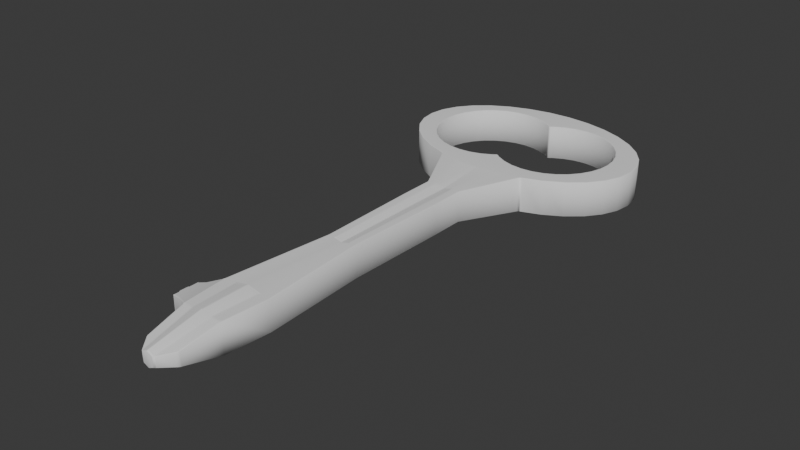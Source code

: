 # Source: prop_key.blend  (saved by Blender 4.5.90; exported with 4.5.12 LTS)
import bpy
from mathutils import Matrix  # noqa: F401  (used for matrix-valued properties, if any)

bpy.ops.wm.read_factory_settings(use_empty=True)
scene = bpy.context.scene
scene.name = 'Scene'

# ---- collections
col_collection = bpy.data.collections.new('Collection'); scene.collection.children.link(col_collection)

# ---- node groups
ng_smooth_by_angle = bpy.data.node_groups.new('Smooth by Angle', 'GeometryNodeTree')
_s = ng_smooth_by_angle.interface.new_socket(name='Mesh', in_out='OUTPUT', socket_type='NodeSocketGeometry')
_s = ng_smooth_by_angle.interface.new_socket(name='Mesh', in_out='INPUT', socket_type='NodeSocketGeometry')
_s = ng_smooth_by_angle.interface.new_socket(name='Angle', in_out='INPUT', socket_type='NodeSocketFloat')
_s.subtype = 'ANGLE'
_s.default_value = 0.5236
_s.min_value = 0.0
_s.max_value = 3.142
_s.description = 'Maximum face angle for smooth edges'
_s = ng_smooth_by_angle.interface.new_socket(name='Ignore Sharpness', in_out='INPUT', socket_type='NodeSocketBool')
_s.force_non_field = True
ng_smooth_by_angle.description = 'Set the sharpness of mesh edges based on the angle between the neighboring faces'
ng_smooth_by_angle.is_modifier = True
_N = ng_smooth_by_angle.nodes; _L = ng_smooth_by_angle.links
n0 = _N.new('GeometryNodeSetShadeSmooth'); n0.name = 'Set Shade Smooth'; n0.location = (120, -80)
n0.domain = 'EDGE'
n1 = _N.new('GeometryNodeSetShadeSmooth'); n1.name = 'Set Shade Smooth.001'; n1.location = (300, -80)
n2 = _N.new('NodeGroupOutput'); n2.name = 'Group Output'; n2.location = (480, -80)
n3 = _N.new('GeometryNodeInputMeshEdgeAngle'); n3.name = 'Edge Angle'; n3.location = (-440, -240)
n4 = _N.new('NodeGroupInput'); n4.name = 'Group Input'; n4.location = (-80, -80)
n5 = _N.new('GeometryNodeInputEdgeSmooth'); n5.name = 'Is Edge Smooth'; n5.location = (-260, -120)
n6 = _N.new('GeometryNodeInputShadeSmooth'); n6.name = 'Is Shade Smooth'; n6.location = (-440, -397)
n7 = _N.new('FunctionNodeCompare'); n7.name = 'Compare'; n7.location = (-260, -260)
n7.operation = 'LESS_EQUAL'
n7.inputs[6].default_value = (0.0, 0.0, 0.0, 0.0)
n7.inputs[7].default_value = (0.0, 0.0, 0.0, 0.0)
n8 = _N.new('FunctionNodeBooleanMath'); n8.name = 'Boolean Math.001'; n8.location = (-80, -260)
n9 = _N.new('NodeGroupInput'); n9.name = 'Group Input.001'; n9.location = (-440, -329)
n10 = _N.new('NodeGroupInput'); n10.name = 'Group Input.002'; n10.location = (-259, -189)
n11 = _N.new('FunctionNodeBooleanMath'); n11.name = 'Boolean Math'; n11.location = (-80, -149)
n11.operation = 'OR'
n12 = _N.new('FunctionNodeBooleanMath'); n12.name = 'Boolean Math.002'; n12.location = (-260, -380)
n12.operation = 'OR'
n13 = _N.new('NodeGroupInput'); n13.name = 'Group Input.003'; n13.location = (-440, -460)
_L.new(n3.outputs[0], n7.inputs[0])
_L.new(n1.outputs[0], n2.inputs[0])
_L.new(n9.outputs[1], n7.inputs[1])
_L.new(n7.outputs[0], n8.inputs[0])
_L.new(n4.outputs[0], n0.inputs[0])
_L.new(n0.outputs[0], n1.inputs[0])
_L.new(n8.outputs[0], n0.inputs[2])
_L.new(n10.outputs[2], n11.inputs[1])
_L.new(n5.outputs[0], n11.inputs[0])
_L.new(n11.outputs[0], n0.inputs[1])
_L.new(n13.outputs[2], n12.inputs[1])
_L.new(n6.outputs[0], n12.inputs[0])
_L.new(n12.outputs[0], n8.inputs[1])
n2.is_active_output = True

# ---- world
world_world = bpy.data.worlds.new('World'); scene.world = world_world
world_world.use_nodes = True; world_world.node_tree.nodes.clear()
_N = world_world.node_tree.nodes; _L = world_world.node_tree.links
n0 = _N.new('ShaderNodeOutputWorld'); n0.name = 'World Output'; n0.location = (200, 100)
n1 = _N.new('ShaderNodeBackground'); n1.name = 'Background'; n1.location = (-200, 100)
n1.inputs[0].default_value = (0.05088, 0.05088, 0.05088, 1.0)
_L.new(n1.outputs[0], n0.inputs[0])
n0.is_active_output = True
world_world.color = (0.05088, 0.05088, 0.05088)
world_world.sun_shadow_jitter_overblur = 0.0

# ---- meshes
me_cylinder_001 = bpy.data.meshes.new('Cylinder.001')
me_cylinder_001.from_pydata([(0.0, 0.6927, -1.0), (0.0, 0.6927, 1.0), (0.1951, 0.6794, -1.0), (0.1951, 0.6794, 1.0), (0.3827, 0.64, -1.0), (0.3827, 0.64, 1.0), (0.5556, 0.576, -1.0), (0.5556, 0.576, 1.0), (0.7071, 0.4898, -1.0), (0.7071, 0.4898, 1.0), (0.8315, 0.3848, -1.0), (0.8315, 0.3848, 1.0), (0.9239, 0.2651, -1.0), (0.9239, 0.2651, 1.0), (0.9808, 0.1351, -1.0), (0.9808, 0.1351, 1.0), (1.0, 0.0, -1.0), (1.0, 0.0, 1.0), (0.9808, -0.1351, -1.0), (0.9808, -0.1351, 1.0), (0.9239, -0.2651, -1.0), (0.9239, -0.2651, 1.0), (0.8315, -0.3848, -1.0), (0.8315, -0.3848, 1.0), (0.7071, -0.4898, -1.0), (0.7071, -0.4898, 1.0), (0.5556, -0.576, -1.0), (0.5556, -0.576, 1.0), (0.3827, -0.64, -1.0), (0.3827, -0.64, 1.0), (0.1951, -0.6794, -1.0), (0.1951, -0.6794, 1.0), (0.0, -0.6927, -1.0), (0.0, -0.6927, 1.0), (-0.1951, -0.6794, -1.0), (-0.1951, -0.6794, 1.0), (-0.3827, -0.64, -1.0), (-0.3827, -0.64, 1.0), (-0.5556, -0.576, -1.0), (-0.5556, -0.576, 1.0), (-0.7071, -0.4898, -1.0), (-0.7071, -0.4898, 1.0), (-0.8315, -0.3848, -1.0), (-0.8315, -0.3848, 1.0), (-0.9239, -0.2651, -1.0), (-0.9239, -0.2651, 1.0), (-0.9808, -0.1351, -1.0), (-0.9808, -0.1351, 1.0), (-1.0, 0.0, -1.0), (-1.0, 0.0, 1.0), (-0.9808, 0.1351, -1.0), (-0.9808, 0.1351, 1.0), (-0.9239, 0.2651, -1.0), (-0.9239, 0.2651, 1.0), (-0.8315, 0.3848, -1.0), (-0.8315, 0.3848, 1.0), (-0.7071, 0.4898, -1.0), (-0.7071, 0.4898, 1.0), (-0.5556, 0.576, -1.0), (-0.5556, 0.576, 1.0), (-0.3827, 0.64, -1.0), (-0.3827, 0.64, 1.0), (-0.1951, 0.6794, -1.0), (-0.1951, 0.6794, 1.0), (-0.6709, 0.3558, 1.0), (-0.596, 0.4172, 1.0), (-0.4178, 0.491, 1.0), (-0.3476, 0.4979, 1.0), (-0.225, 0.491, 1.0), (-0.3214, 0.5005, 1.0), (-0.5105, 0.4629, 1.0), (-0.8156, 0.006302, 1.0), (-0.778, -0.1828, 1.0), (-0.8061, -0.09011, 1.0), (-0.6709, -0.3432, 1.0), (-0.5105, -0.4503, 1.0), (-0.596, -0.4046, 1.0), (-0.7323, -0.2683, 1.0), (-0.778, 0.1954, 1.0), (-0.8061, 0.1027, 1.0), (-0.4178, -0.4784, 1.0), (-0.3916, -0.481, 1.0), (-0.7323, 0.2809, 1.0), (-0.1323, 0.4629, 1.0), (-0.04683, 0.4172, 1.0), (-0.3214, -0.4879, 1.0), (-0.225, -0.4784, 1.0), (-0.1323, -0.4503, 1.0), (-0.04683, -0.4046, 1.0), (-0.7323, -0.2683, -1.0), (-0.596, -0.4046, -1.0), (-0.6709, -0.3432, -1.0), (-0.5105, -0.4503, -1.0), (-0.3214, -0.4879, -1.0), (-0.4178, -0.4784, -1.0), (-0.8061, 0.1027, -1.0), (-0.7323, 0.2809, -1.0), (-0.7156, 0.3012, -1.0), (-0.778, 0.1954, -1.0), (-0.596, 0.4172, -1.0), (-0.4178, 0.491, -1.0), (-0.5105, 0.4629, -1.0), (-0.6709, 0.3558, -1.0), (-0.1323, 0.4629, -1.0), (-0.04683, 0.4172, -1.0), (-0.8156, 0.006302, -1.0), (-0.8061, -0.09011, -1.0), (-0.778, -0.1828, -1.0), (-0.3214, 0.5005, -1.0), (-0.225, 0.491, -1.0), (-0.04683, -0.4046, -1.0), (-0.225, -0.4784, -1.0), (-0.1323, -0.4503, -1.0), (0.2899, -0.4879, 1.0), (0.1935, -0.4784, 1.0), (0.479, -0.4503, 1.0), (0.5645, -0.4046, 1.0), (0.3863, -0.4784, 1.0), (0.5645, 0.4172, 1.0), (0.6394, 0.3558, 1.0), (0.7465, 0.1954, 1.0), (0.7841, 0.006302, 1.0), (0.7746, 0.1027, 1.0), (0.7008, 0.2809, 1.0), (0.1008, -0.4503, 1.0), (0.6394, -0.3432, 1.0), (0.01532, -0.4046, 1.0), (0.01532, 0.4172, 1.0), (-0.01575, 0.3917, 1.0), (0.1935, 0.491, 1.0), (0.1008, 0.4629, 1.0), (-0.01575, -0.3791, 1.0), (0.7008, -0.2683, 1.0), (0.3863, 0.491, 1.0), (0.2899, 0.5005, 1.0), (0.479, 0.4629, 1.0), (0.7746, -0.09011, 1.0), (0.7465, -0.1828, 1.0), (0.5645, 0.4172, -1.0), (0.7008, 0.2809, -1.0), (0.6394, 0.3558, -1.0), (0.7746, 0.1027, -1.0), (0.7841, 0.006302, -1.0), (0.7465, 0.1954, -1.0), (0.2899, -0.4879, -1.0), (0.1935, -0.4784, -1.0), (0.479, -0.4503, -1.0), (0.5645, -0.4046, -1.0), (0.3863, -0.4784, -1.0), (0.1008, -0.4503, -1.0), (0.6394, -0.3432, -1.0), (0.01532, -0.4046, -1.0), (-0.01575, -0.3791, -1.0), (0.7008, -0.2683, -1.0), (0.01532, 0.4172, -1.0), (-0.01575, 0.3917, -1.0), (0.1935, 0.491, -1.0), (0.1008, 0.4629, -1.0), (0.3863, 0.491, -1.0), (0.2899, 0.5005, -1.0), (0.479, 0.4629, -1.0), (0.7746, -0.09011, -1.0), (0.7465, -0.1828, -1.0), (0.1179, -3.856, -0.3775), (0.1179, -3.856, 0.3747), (0.02561, -3.975, -0.2743), (0.02561, -3.975, 0.2715), (-0.02856, -3.975, -0.4504), (-0.02856, -3.975, 0.4476), (-0.08273, -3.975, -0.2743), (-0.08273, -3.975, 0.2715), (-0.175, -3.856, -0.3775), (-0.175, -3.856, 0.3747), (0.1499, -1.12, 0.879), (-0.1499, -1.12, -0.879), (-0.0764, -1.12, -0.879), (0.1499, -1.12, -0.879), (0.0, -1.12, -0.7404), (0.0764, -1.12, -0.879), (-0.1499, -1.12, 0.879), (-0.0764, -1.12, 0.879), (0.0, -1.12, 0.7404), (0.0764, -1.12, 0.879), (0.1499, -1.407, 0.879), (-0.0764, -1.407, -0.879), (0.0, -1.407, -0.7544), (0.0764, -1.407, -0.879), (-0.1499, -1.407, 0.879), (-0.1499, -1.407, -0.879), (0.1499, -1.407, -0.879), (-0.0764, -1.407, 0.879), (0.0, -1.407, 0.7544), (0.0764, -1.407, 0.879), (0.1467, -3.532, 0.8481), (-0.1179, -3.532, -0.8509), (-0.02856, -3.532, -1.016), (0.0608, -3.532, -0.8509), (-0.2039, -3.532, 0.8481), (-0.2039, -3.532, -0.8509), (0.1467, -3.532, -0.8509), (-0.1179, -3.532, 0.8481), (-0.02856, -3.532, 1.013), (0.0608, -3.532, 0.8481), (-0.2373, -3.156, -0.8559), (0.1802, -3.156, -0.8559), (-0.135, -3.156, 0.8531), (-0.02856, -3.156, 1.032), (0.07785, -3.156, 0.8531), (0.1802, -3.156, 0.8531), (-0.135, -3.156, -0.8559), (-0.02856, -3.156, -1.035), (0.07785, -3.156, -0.8559), (-0.2373, -3.156, 0.8531), (-0.2373, -3.156, 0.8531), (-0.2039, -3.532, 0.8481), (-0.2039, -3.532, -0.8509), (-0.2373, -3.156, -0.8559), (-0.4114, -3.237, 0.4561), (-0.4114, -3.45, 0.4533), (-0.4114, -3.45, -0.5078), (-0.4114, -3.237, -0.5106), (-0.3448, -3.217, -0.5777), (-0.3448, -3.217, 0.5749), (-0.3336, -3.47, 0.5715), (-0.3336, -3.47, -0.5743), (-0.4114, -3.237, 0.4561), (-0.4114, -3.45, 0.4533), (-0.4114, -3.45, -0.5078), (-0.4114, -3.237, -0.5106), (-0.4114, -3.269, 0.2592), (-0.4114, -3.396, 0.2586), (-0.4114, -3.396, -0.3132), (-0.4114, -3.269, -0.3137), (-0.4833, -3.264, 0.1519), (-0.4833, -3.348, 0.1515), (-0.4833, -3.348, -0.206), (-0.4833, -3.264, -0.2064), (-0.1267, -2.267, -0.9048), (0.1267, -2.267, -0.9048), (-0.06457, -2.267, 0.9048), (3.045e-10, -2.267, 0.7765), (0.06457, -2.267, 0.9048), (0.1267, -2.267, 0.9048), (-0.06457, -2.267, -0.9048), (3.045e-10, -2.267, -0.7765), (0.06457, -2.267, -0.9048), (-0.1267, -2.267, 0.9048)], [], [(0, 1, 3, 2), (2, 3, 5, 4), (4, 5, 7, 6), (6, 7, 9, 8), (8, 9, 11, 10), (10, 11, 13, 12), (12, 13, 15, 14), (14, 15, 17, 16), (16, 17, 19, 18), (18, 19, 21, 20), (20, 21, 23, 22), (22, 23, 25, 24), (24, 25, 27, 26), (26, 27, 29, 28), (195, 196, 165, 167), (194, 195, 167, 169), (199, 193, 164, 163), (198, 194, 169, 171), (36, 37, 39, 38), (38, 39, 41, 40), (40, 41, 43, 42), (42, 43, 45, 44), (44, 45, 47, 46), (46, 47, 49, 48), (48, 49, 51, 50), (50, 51, 53, 52), (52, 53, 55, 54), (54, 55, 57, 56), (56, 57, 59, 58), (58, 59, 61, 60), (66, 67, 61, 59, 57, 55, 53, 51, 49, 47, 45, 43, 41, 39, 37, 81, 80, 75, 76, 74, 77, 72, 73, 71, 79, 78, 82, 64, 65, 70), (131, 88, 87, 86, 85, 81, 37, 35, 33, 31, 29, 27, 25, 23, 21, 19, 17, 15, 13, 11, 9, 7, 5, 3, 1, 63, 61, 67, 69, 68, 83, 84, 128, 127, 130, 129, 134, 133, 135, 118, 119, 123, 120, 122, 121, 136, 137, 132, 125, 116, 115, 117, 113, 114, 124, 126), (60, 61, 63, 62), (62, 63, 1, 0), (90, 92, 38, 40, 42, 44, 46, 48, 50, 52, 54, 97, 96, 98, 95, 105, 106, 107, 89, 91), (104, 103, 109, 108, 100, 101, 99, 102, 97, 54, 56, 58, 60, 62, 0, 2, 4, 6, 8, 10, 12, 14, 16, 18, 20, 22, 24, 26, 28, 30, 32, 34, 36, 38, 92, 94, 93, 111, 112, 110, 152, 151, 149, 145, 144, 148, 146, 147, 150, 153, 162, 161, 142, 141, 143, 139, 140, 138, 160, 158, 159, 156, 157, 154, 155), (109, 68, 69, 108), (103, 83, 68, 109), (104, 84, 83, 103), (84, 104, 155, 128), (110, 88, 131, 152), (87, 88, 110, 112), (86, 87, 112, 111), (85, 86, 111, 93), (94, 80, 81, 85, 93), (75, 80, 94, 92), (76, 75, 92, 90), (74, 76, 90, 91), (89, 77, 74, 91), (107, 72, 77, 89), (106, 73, 72, 107), (105, 71, 73, 106), (95, 79, 71, 105), (98, 78, 79, 95), (96, 82, 78, 98), (97, 102, 64, 82, 96), (99, 65, 64, 102), (101, 70, 65, 99), (100, 66, 70, 101), (100, 108, 69, 67, 66), (158, 133, 134, 159), (160, 135, 133, 158), (138, 118, 135, 160), (140, 119, 118, 138), (123, 119, 140, 139), (120, 123, 139, 143), (122, 120, 143, 141), (121, 122, 141, 142), (136, 121, 142, 161), (137, 136, 161, 162), (153, 132, 137, 162), (132, 153, 150, 125), (116, 125, 150, 147), (115, 116, 147, 146), (117, 115, 146, 148), (113, 117, 148, 144), (114, 113, 144, 145), (124, 114, 145, 149), (126, 124, 149, 151), (131, 126, 151, 152), (155, 154, 127, 128), (157, 130, 127, 154), (156, 129, 130, 157), (159, 134, 129, 156), (163, 164, 166, 165), (165, 166, 168, 167), (167, 168, 170, 169), (169, 170, 172, 171), (200, 197, 172, 170), (196, 199, 163, 165), (201, 200, 170, 168), (202, 201, 168, 166), (197, 198, 171, 172), (193, 202, 166, 164), (29, 31, 182, 173), (37, 36, 174, 179), (31, 33, 181, 182), (33, 35, 180, 181), (30, 28, 176, 178), (35, 37, 179, 180), (36, 34, 175, 174), (28, 29, 173, 176), (34, 32, 177, 175), (32, 30, 178, 177), (173, 182, 192, 183), (179, 174, 188, 187), (182, 181, 191, 192), (181, 180, 190, 191), (178, 176, 189, 186), (180, 179, 187, 190), (174, 175, 184, 188), (176, 173, 183, 189), (175, 177, 185, 184), (177, 178, 186, 185), (208, 207, 202, 193), (197, 212, 213, 214), (207, 206, 201, 202), (206, 205, 200, 201), (211, 204, 199, 196), (205, 212, 197, 200), (203, 209, 194, 198), (204, 208, 193, 199), (209, 210, 195, 194), (210, 211, 196, 195), (244, 245, 211, 210), (243, 244, 210, 209), (238, 242, 208, 204), (237, 243, 209, 203), (239, 246, 212, 205), (245, 238, 204, 211), (240, 239, 205, 206), (241, 240, 206, 207), (246, 237, 203, 212), (242, 241, 207, 208), (222, 221, 220, 217), (198, 197, 214, 215), (203, 198, 215, 216), (212, 203, 216, 213), (232, 231, 235, 236), (224, 223, 218, 219), (221, 224, 219, 220), (223, 222, 217, 218), (214, 213, 222, 223), (216, 215, 224, 221), (215, 214, 223, 224), (213, 216, 221, 222), (229, 230, 226, 225), (230, 231, 227, 226), (231, 232, 228, 227), (232, 229, 225, 228), (233, 236, 235, 234), (230, 229, 233, 234), (229, 232, 236, 233), (231, 230, 234, 235), (183, 192, 241, 242), (187, 188, 237, 246), (192, 191, 240, 241), (191, 190, 239, 240), (186, 189, 238, 245), (190, 187, 246, 239), (188, 184, 243, 237), (189, 183, 242, 238), (184, 185, 244, 243), (185, 186, 245, 244)])
me_cylinder_001.polygons.foreach_set('use_smooth', [True] * 164)
_uv = me_cylinder_001.uv_layers.new(name='UVMap')
_uv.uv.foreach_set('vector', [1.0, 0.5, 1.0, 1.0, 0.9688, 1.0, 0.9688, 0.5, 0.9688, 0.5, 0.9688, 1.0, 0.9375, 1.0, 0.9375, 0.5, 0.9375, 0.5, 0.9375, 1.0, 0.9062, 1.0, 0.9062, 0.5, 0.9062, 0.5, 0.9062, 1.0, 0.875, 1.0, 0.875, 0.5, 0.875, 0.5, 0.875, 1.0, 0.8438, 1.0, 0.8438, 0.5, 0.8438, 0.5, 0.8438, 1.0, 0.8125, 1.0, 0.8125, 0.5, 0.8125, 0.5, 0.8125, 1.0, 0.7812, 1.0, 0.7812, 0.5, 0.7812, 0.5, 0.7812, 1.0, 0.75, 1.0, 0.75, 0.5, 0.75, 0.5, 0.75, 1.0, 0.7188, 1.0, 0.7188, 0.5, 0.7188, 0.5, 0.7188, 1.0, 0.6875, 1.0, 0.6875, 0.5, 0.6875, 0.5, 0.6875, 1.0, 0.6562, 1.0, 0.6562, 0.5, 0.6562, 0.5, 0.6562, 1.0, 0.625, 1.0, 0.625, 0.5, 0.625, 0.5, 0.625, 1.0, 0.5938, 1.0, 0.5938, 0.5, 0.5938, 0.5, 0.5938, 1.0, 0.5625, 1.0, 0.5625, 0.5, 0.75, 0.01, 0.7968, 0.01461, 0.7968, 0.01461, 0.75, 0.01, 0.7032, 0.01461, 0.75, 0.01, 0.75, 0.01, 0.7032, 0.01461, 0.5625, 0.5, 0.5625, 1.0, 0.5625, 1.0, 0.5625, 0.5, 0.6582, 0.02827, 0.7032, 0.01461, 0.7032, 0.01461, 0.6582, 0.02827, 0.4375, 0.5, 0.4375, 1.0, 0.4062, 1.0, 0.4062, 0.5, 0.4062, 0.5, 0.4062, 1.0, 0.375, 1.0, 0.375, 0.5, 0.375, 0.5, 0.375, 1.0, 0.3438, 1.0, 0.3438, 0.5, 0.3438, 0.5, 0.3438, 1.0, 0.3125, 1.0, 0.3125, 0.5, 0.3125, 0.5, 0.3125, 1.0, 0.2812, 1.0, 0.2812, 0.5, 0.2812, 0.5, 0.2812, 1.0, 0.25, 1.0, 0.25, 0.5, 0.25, 0.5, 0.25, 1.0, 0.2188, 1.0, 0.2188, 0.5, 0.2188, 0.5, 0.2188, 1.0, 0.1875, 1.0, 0.1875, 0.5, 0.1875, 0.5, 0.1875, 1.0, 0.1562, 1.0, 0.1562, 0.5, 0.1562, 0.5, 0.1562, 1.0, 0.125, 1.0, 0.125, 0.5, 0.125, 0.5, 0.125, 1.0, 0.09375, 1.0, 0.09375, 0.5, 0.09375, 0.5, 0.09375, 1.0, 0.0625, 1.0, 0.0625, 0.5, 0.1497, 0.4201, 0.1666, 0.4225, 0.1582, 0.4717, 0.1167, 0.4496, 0.08029, 0.4197, 0.05045, 0.3833, 0.02827, 0.3418, 0.01461, 0.2968, 0.01, 0.25, 0.01461, 0.2032, 0.02827, 0.1582, 0.05045, 0.1167, 0.08029, 0.08029, 0.1167, 0.05045, 0.1582, 0.02827, 0.156, 0.08335, 0.1497, 0.08424, 0.1275, 0.09399, 0.107, 0.1098, 0.08899, 0.1311, 0.07424, 0.1571, 0.06328, 0.1867, 0.05653, 0.2188, 0.05425, 0.2522, 0.05653, 0.2856, 0.06328, 0.3177, 0.07424, 0.3473, 0.08899, 0.3733, 0.107, 0.3946, 0.1275, 0.4104, 0.2462, 0.1186, 0.2388, 0.1098, 0.2183, 0.09399, 0.196, 0.08424, 0.1729, 0.08095, 0.156, 0.08335, 0.1582, 0.02827, 0.2032, 0.01461, 0.25, 0.01, 0.2968, 0.01461, 0.3418, 0.02827, 0.3833, 0.05045, 0.4197, 0.08029, 0.4496, 0.1167, 0.4717, 0.1582, 0.4854, 0.2032, 0.49, 0.25, 0.4854, 0.2968, 0.4717, 0.3418, 0.4496, 0.3833, 0.4197, 0.4197, 0.3833, 0.4496, 0.3418, 0.4717, 0.2968, 0.4854, 0.25, 0.49, 0.2032, 0.4854, 0.1582, 0.4717, 0.1666, 0.4225, 0.1729, 0.4234, 0.196, 0.4201, 0.2183, 0.4104, 0.2388, 0.3946, 0.2462, 0.3857, 0.2537, 0.3946, 0.2742, 0.4104, 0.2964, 0.4201, 0.3196, 0.4234, 0.3427, 0.4201, 0.365, 0.4104, 0.3855, 0.3946, 0.4034, 0.3733, 0.4182, 0.3473, 0.4292, 0.3177, 0.4359, 0.2856, 0.4382, 0.2522, 0.4359, 0.2188, 0.4292, 0.1867, 0.4182, 0.1571, 0.4034, 0.1311, 0.3855, 0.1098, 0.365, 0.09399, 0.3427, 0.08424, 0.3196, 0.08095, 0.2964, 0.08424, 0.2742, 0.09399, 0.2537, 0.1098, 0.0625, 0.5, 0.0625, 1.0, 0.03125, 1.0, 0.03125, 0.5, 0.03125, 0.5, 0.03125, 1.0, 0.0, 1.0, 0.0, 0.5, 0.607, 0.1098, 0.6275, 0.09399, 0.6167, 0.05045, 0.5803, 0.08029, 0.5504, 0.1167, 0.5283, 0.1582, 0.5146, 0.2032, 0.51, 0.25, 0.5146, 0.2968, 0.5283, 0.3418, 0.5504, 0.3833, 0.5783, 0.3544, 0.5742, 0.3473, 0.5633, 0.3177, 0.5565, 0.2856, 0.5543, 0.2522, 0.5565, 0.2188, 0.5633, 0.1867, 0.5742, 0.1571, 0.589, 0.1311, 0.7388, 0.3946, 0.7183, 0.4104, 0.696, 0.4201, 0.6729, 0.4234, 0.6497, 0.4201, 0.6275, 0.4104, 0.607, 0.3946, 0.589, 0.3733, 0.5783, 0.3544, 0.5504, 0.3833, 0.5803, 0.4197, 0.6167, 0.4496, 0.6582, 0.4717, 0.7032, 0.4854, 0.75, 0.49, 0.7968, 0.4854, 0.8418, 0.4717, 0.8833, 0.4496, 0.9197, 0.4197, 0.9496, 0.3833, 0.9717, 0.3418, 0.9854, 0.2968, 0.99, 0.25, 0.9854, 0.2032, 0.9717, 0.1582, 0.9496, 0.1167, 0.9197, 0.08029, 0.8833, 0.05045, 0.8418, 0.02827, 0.7968, 0.01461, 0.75, 0.01, 0.7032, 0.01461, 0.6582, 0.02827, 0.6167, 0.05045, 0.6275, 0.09399, 0.6497, 0.08424, 0.6729, 0.08095, 0.696, 0.08424, 0.7183, 0.09399, 0.7388, 0.1098, 0.7462, 0.1186, 0.7537, 0.1098, 0.7742, 0.09399, 0.7964, 0.08424, 0.8196, 0.08095, 0.8427, 0.08424, 0.865, 0.09399, 0.8855, 0.1098, 0.9034, 0.1311, 0.9182, 0.1571, 0.9292, 0.1867, 0.9359, 0.2188, 0.9382, 0.2522, 0.9359, 0.2856, 0.9292, 0.3177, 0.9182, 0.3473, 0.9034, 0.3733, 0.8855, 0.3946, 0.865, 0.4104, 0.8427, 0.4201, 0.8196, 0.4234, 0.7964, 0.4201, 0.7742, 0.4104, 0.7537, 0.3946, 0.7462, 0.3857, 0.9688, 0.636, 0.9688, 0.864, 1.0, 0.864, 1.0, 0.636, 0.9375, 0.636, 0.9375, 0.864, 0.9688, 0.864, 0.9688, 0.636, 0.9062, 0.636, 0.9062, 0.864, 0.9375, 0.864, 0.9375, 0.636, 0.9062, 0.864, 0.9062, 0.636, 0.8933, 0.636, 0.8933, 0.864, 0.5938, 0.636, 0.5938, 0.864, 0.6067, 0.864, 0.6067, 0.636, 0.5625, 0.864, 0.5938, 0.864, 0.5938, 0.636, 0.5625, 0.636, 0.5312, 0.864, 0.5625, 0.864, 0.5625, 0.636, 0.5312, 0.636, 0.5, 0.864, 0.5312, 0.864, 0.5312, 0.636, 0.5, 0.636, 0.4688, 0.636, 0.4688, 0.864, 0.4772, 0.864, 0.5, 0.864, 0.5, 0.636, 0.4375, 0.864, 0.4688, 0.864, 0.4688, 0.636, 0.4375, 0.636, 0.4062, 0.864, 0.4375, 0.864, 0.4375, 0.636, 0.4062, 0.636, 0.375, 0.864, 0.4062, 0.864, 0.4062, 0.636, 0.375, 0.636, 0.3438, 0.636, 0.3438, 0.864, 0.375, 0.864, 0.375, 0.636, 0.3125, 0.636, 0.3125, 0.864, 0.3438, 0.864, 0.3438, 0.636, 0.2812, 0.636, 0.2812, 0.864, 0.3125, 0.864, 0.3125, 0.636, 0.25, 0.636, 0.25, 0.864, 0.2812, 0.864, 0.2812, 0.636, 0.2188, 0.636, 0.2188, 0.864, 0.25, 0.864, 0.25, 0.636, 0.1875, 0.636, 0.1875, 0.864, 0.2188, 0.864, 0.2188, 0.636, 0.1562, 0.636, 0.1562, 0.864, 0.1875, 0.864, 0.1875, 0.636, 0.1478, 0.636, 0.125, 0.636, 0.125, 0.864, 0.1562, 0.864, 0.1562, 0.636, 0.09375, 0.636, 0.09375, 0.864, 0.125, 0.864, 0.125, 0.636, 0.0625, 0.636, 0.0625, 0.864, 0.09375, 0.864, 0.09375, 0.636, 0.03125, 0.636, 0.03125, 0.864, 0.0625, 0.864, 0.0625, 0.636, 0.03125, 0.636, 0.0, 0.636, 0.0, 0.864, 0.008498, 0.864, 0.03125, 0.864, 0.9688, 0.636, 0.9688, 0.864, 1.0, 0.864, 1.0, 0.636, 0.9375, 0.636, 0.9375, 0.864, 0.9688, 0.864, 0.9688, 0.636, 0.9062, 0.636, 0.9062, 0.864, 0.9375, 0.864, 0.9375, 0.636, 0.875, 0.636, 0.875, 0.864, 0.9062, 0.864, 0.9062, 0.636, 0.8438, 0.864, 0.875, 0.864, 0.875, 0.636, 0.8438, 0.636, 0.8125, 0.864, 0.8438, 0.864, 0.8438, 0.636, 0.8125, 0.636, 0.7812, 0.864, 0.8125, 0.864, 0.8125, 0.636, 0.7812, 0.636, 0.75, 0.864, 0.7812, 0.864, 0.7812, 0.636, 0.75, 0.636, 0.7188, 0.864, 0.75, 0.864, 0.75, 0.636, 0.7188, 0.636, 0.6875, 0.864, 0.7188, 0.864, 0.7188, 0.636, 0.6875, 0.636, 0.6562, 0.636, 0.6562, 0.864, 0.6875, 0.864, 0.6875, 0.636, 0.6562, 0.864, 0.6562, 0.636, 0.625, 0.636, 0.625, 0.864, 0.5938, 0.864, 0.625, 0.864, 0.625, 0.636, 0.5938, 0.636, 0.5625, 0.864, 0.5938, 0.864, 0.5938, 0.636, 0.5625, 0.636, 0.5312, 0.864, 0.5625, 0.864, 0.5625, 0.636, 0.5312, 0.636, 0.5, 0.864, 0.5312, 0.864, 0.5312, 0.636, 0.5, 0.636, 0.4688, 0.864, 0.5, 0.864, 0.5, 0.636, 0.4688, 0.636, 0.4375, 0.864, 0.4688, 0.864, 0.4688, 0.636, 0.4375, 0.636, 0.4062, 0.864, 0.4375, 0.864, 0.4375, 0.636, 0.4062, 0.636, 0.3933, 0.864, 0.4062, 0.864, 0.4062, 0.636, 0.3933, 0.636, 0.1067, 0.636, 0.09375, 0.636, 0.09375, 0.864, 0.1067, 0.864, 0.0625, 0.636, 0.0625, 0.864, 0.09375, 0.864, 0.09375, 0.636, 0.03125, 0.636, 0.03125, 0.864, 0.0625, 0.864, 0.0625, 0.636, 0.0, 0.636, 0.0, 0.864, 0.03125, 0.864, 0.03125, 0.636, 0.5625, 0.5, 0.5625, 1.0, 0.5312, 1.0, 0.5312, 0.5, 0.5312, 0.5, 0.5312, 1.0, 0.5, 1.0, 0.5, 0.5, 0.5, 0.5, 0.5, 1.0, 0.4688, 1.0, 0.4688, 0.5, 0.4688, 0.5, 0.4688, 1.0, 0.4375, 1.0, 0.4375, 0.5, 0.2032, 0.01461, 0.1582, 0.02827, 0.1582, 0.02827, 0.2032, 0.01461, 0.7968, 0.01461, 0.8418, 0.02827, 0.8418, 0.02827, 0.7968, 0.01461, 0.25, 0.01, 0.2032, 0.01461, 0.2032, 0.01461, 0.25, 0.01, 0.2968, 0.01461, 0.25, 0.01, 0.25, 0.01, 0.2968, 0.01461, 0.4375, 1.0, 0.4375, 0.5, 0.4375, 0.5, 0.4375, 1.0, 0.3418, 0.02827, 0.2968, 0.01461, 0.2968, 0.01461, 0.3418, 0.02827, 0.3418, 0.02827, 0.2968, 0.01461, 0.2968, 0.01461, 0.3418, 0.02827, 0.4375, 1.0, 0.4375, 0.5, 0.4375, 0.5, 0.4375, 1.0, 0.2968, 0.01461, 0.25, 0.01, 0.25, 0.01, 0.2968, 0.01461, 0.25, 0.01, 0.2032, 0.01461, 0.2032, 0.01461, 0.25, 0.01, 0.7968, 0.01461, 0.8418, 0.02827, 0.8418, 0.02827, 0.7968, 0.01461, 0.2032, 0.01461, 0.1582, 0.02827, 0.1582, 0.02827, 0.2032, 0.01461, 0.6582, 0.02827, 0.7032, 0.01461, 0.7032, 0.01461, 0.6582, 0.02827, 0.5625, 0.5, 0.5625, 1.0, 0.5625, 1.0, 0.5625, 0.5, 0.7032, 0.01461, 0.75, 0.01, 0.75, 0.01, 0.7032, 0.01461, 0.75, 0.01, 0.7968, 0.01461, 0.7968, 0.01461, 0.75, 0.01, 0.3418, 0.02827, 0.2968, 0.01461, 0.2968, 0.01461, 0.3418, 0.02827, 0.4375, 1.0, 0.4375, 0.5, 0.4375, 0.5, 0.4375, 1.0, 0.2968, 0.01461, 0.25, 0.01, 0.25, 0.01, 0.2968, 0.01461, 0.25, 0.01, 0.2032, 0.01461, 0.2032, 0.01461, 0.25, 0.01, 0.7968, 0.01461, 0.8418, 0.02827, 0.8418, 0.02827, 0.7968, 0.01461, 0.2032, 0.01461, 0.1582, 0.02827, 0.1582, 0.02827, 0.2032, 0.01461, 0.6582, 0.02827, 0.7032, 0.01461, 0.7032, 0.01461, 0.6582, 0.02827, 0.5625, 0.5, 0.5625, 1.0, 0.5625, 1.0, 0.5625, 0.5, 0.7032, 0.01461, 0.75, 0.01, 0.75, 0.01, 0.7032, 0.01461, 0.75, 0.01, 0.7968, 0.01461, 0.7968, 0.01461, 0.75, 0.01, 0.3418, 0.02827, 0.2968, 0.01461, 0.2968, 0.01461, 0.3418, 0.02827, 0.1582, 0.02827, 0.1582, 0.02827, 0.1582, 0.02827, 0.1582, 0.02827, 0.2968, 0.01461, 0.25, 0.01, 0.25, 0.01, 0.2968, 0.01461, 0.25, 0.01, 0.2032, 0.01461, 0.2032, 0.01461, 0.25, 0.01, 0.7968, 0.01461, 0.8418, 0.02827, 0.8418, 0.02827, 0.7968, 0.01461, 0.2032, 0.01461, 0.1582, 0.02827, 0.1582, 0.02827, 0.2032, 0.01461, 0.6582, 0.02827, 0.7032, 0.01461, 0.7032, 0.01461, 0.6582, 0.02827, 0.5625, 0.5, 0.5625, 1.0, 0.5625, 1.0, 0.5625, 0.5, 0.7032, 0.01461, 0.75, 0.01, 0.75, 0.01, 0.7032, 0.01461, 0.75, 0.01, 0.7968, 0.01461, 0.7968, 0.01461, 0.75, 0.01, 0.75, 0.01, 0.7968, 0.01461, 0.7968, 0.01461, 0.75, 0.01, 0.7032, 0.01461, 0.75, 0.01, 0.75, 0.01, 0.7032, 0.01461, 0.5625, 0.5, 0.5625, 1.0, 0.5625, 1.0, 0.5625, 0.5, 0.6582, 0.02827, 0.7032, 0.01461, 0.7032, 0.01461, 0.6582, 0.02827, 0.2032, 0.01461, 0.1582, 0.02827, 0.1582, 0.02827, 0.2032, 0.01461, 0.7968, 0.01461, 0.8418, 0.02827, 0.8418, 0.02827, 0.7968, 0.01461, 0.25, 0.01, 0.2032, 0.01461, 0.2032, 0.01461, 0.25, 0.01, 0.2968, 0.01461, 0.25, 0.01, 0.25, 0.01, 0.2968, 0.01461, 0.4375, 1.0, 0.4375, 0.5, 0.4375, 0.5, 0.4375, 1.0, 0.3418, 0.02827, 0.2968, 0.01461, 0.2968, 0.01461, 0.3418, 0.02827, 0.4375, 1.0, 0.4375, 0.5, 0.4375, 0.5, 0.4375, 1.0, 0.4375, 0.5, 0.4375, 1.0, 0.4375, 1.0, 0.4375, 0.5, 0.6582, 0.02827, 0.6582, 0.02827, 0.6582, 0.02827, 0.6582, 0.02827, 0.4375, 1.0, 0.4375, 0.5, 0.4375, 0.5, 0.4375, 1.0, 0.4375, 0.5398, 0.4375, 0.5399, 0.4375, 0.5399, 0.4375, 0.5398, 0.4375, 0.5, 0.4375, 1.0, 0.4375, 1.0, 0.4375, 0.5, 0.6582, 0.02827, 0.6582, 0.02827, 0.6582, 0.02827, 0.6582, 0.02827, 0.1582, 0.02827, 0.1582, 0.02827, 0.1582, 0.02827, 0.1582, 0.02827, 0.1582, 0.02827, 0.1582, 0.02827, 0.1582, 0.02827, 0.1582, 0.02827, 0.6582, 0.02827, 0.6582, 0.02827, 0.6582, 0.02827, 0.6582, 0.02827, 0.4375, 0.5, 0.4375, 1.0, 0.4375, 1.0, 0.4375, 0.5, 0.4375, 1.0, 0.4375, 0.5, 0.4375, 0.5, 0.4375, 1.0, 0.4375, 0.9602, 0.4375, 0.9601, 0.4375, 1.0, 0.4375, 1.0, 0.4375, 0.9601, 0.4375, 0.5399, 0.4375, 0.5, 0.4375, 1.0, 0.4375, 0.5399, 0.4375, 0.5398, 0.4375, 0.5, 0.4375, 0.5, 0.4375, 0.5398, 0.4375, 0.9602, 0.4375, 1.0, 0.4375, 0.5, 0.4375, 0.9602, 0.4375, 0.5398, 0.4375, 0.5399, 0.4375, 0.9601, 0.4375, 0.9601, 0.4375, 0.9602, 0.4375, 0.9602, 0.4375, 0.9601, 0.4375, 0.9602, 0.4375, 0.5398, 0.4375, 0.5398, 0.4375, 0.9602, 0.4375, 0.5399, 0.4375, 0.9601, 0.4375, 0.9601, 0.4375, 0.5399, 0.3418, 0.02827, 0.2968, 0.01461, 0.2968, 0.01461, 0.3418, 0.02827, 0.4375, 1.0, 0.4375, 0.5, 0.4375, 0.5, 0.4375, 1.0, 0.2968, 0.01461, 0.25, 0.01, 0.25, 0.01, 0.2968, 0.01461, 0.25, 0.01, 0.2032, 0.01461, 0.2032, 0.01461, 0.25, 0.01, 0.7968, 0.01461, 0.8418, 0.02827, 0.8418, 0.02827, 0.7968, 0.01461, 0.2032, 0.01461, 0.1582, 0.02827, 0.1582, 0.02827, 0.2032, 0.01461, 0.6582, 0.02827, 0.7032, 0.01461, 0.7032, 0.01461, 0.6582, 0.02827, 0.5625, 0.5, 0.5625, 1.0, 0.5625, 1.0, 0.5625, 0.5, 0.7032, 0.01461, 0.75, 0.01, 0.75, 0.01, 0.7032, 0.01461, 0.75, 0.01, 0.7968, 0.01461, 0.7968, 0.01461, 0.75, 0.01])
me_cylinder_001.update()

# ---- objects
ob_cylinder = bpy.data.objects.new('Cylinder', me_cylinder_001)

# ---- transforms, parenting, visibility, modifiers, constraints
ob_cylinder.location = (0.0, 0.0, 0.0)
ob_cylinder.scale = (1.0, 1.0, 0.1473)
_m = ob_cylinder.modifiers.new('Bevel', 'BEVEL')
_m.segments = 5
_m = ob_cylinder.modifiers.new('Smooth by Angle', 'NODES')
_m.node_group = ng_smooth_by_angle
_m.use_pin_to_last = True
_m.show_group_selector = False

# ---- collection membership
col_collection.objects.link(ob_cylinder)

# ---- scene / render settings (as saved in the file)
scene.frame_start = 1; scene.frame_end = 250; scene.frame_set(1)
scene.render.engine = 'BLENDER_EEVEE_NEXT'
bpy.context.view_layer.update()

# ---- added for rendering (the .blend has no active camera and no usable light): camera, sun
cam_auto = bpy.data.cameras.new('AutoCamera')
cam_auto.lens = 50.0
cam_auto.sensor_width = 36.0
cam_auto.clip_end = 1000.0
ob_auto_camera = bpy.data.objects.new('AutoCamera', cam_auto)
scene.collection.objects.link(ob_auto_camera)
ob_auto_camera.location = (4.7065, -7.28883, 3.765)
ob_auto_camera.rotation_euler = (1.09748, -7.21219e-08, 0.694738)
scene.camera = ob_auto_camera
light_auto_sun = bpy.data.lights.new('AutoSun', 'SUN')
light_auto_sun.energy = 3.0
light_auto_sun.angle = 0.0523599
ob_auto_sun = bpy.data.objects.new('AutoSun', light_auto_sun)
scene.collection.objects.link(ob_auto_sun)
ob_auto_sun.rotation_euler = (0.872665, 0.174533, 0.523599)
bpy.context.view_layer.update()
